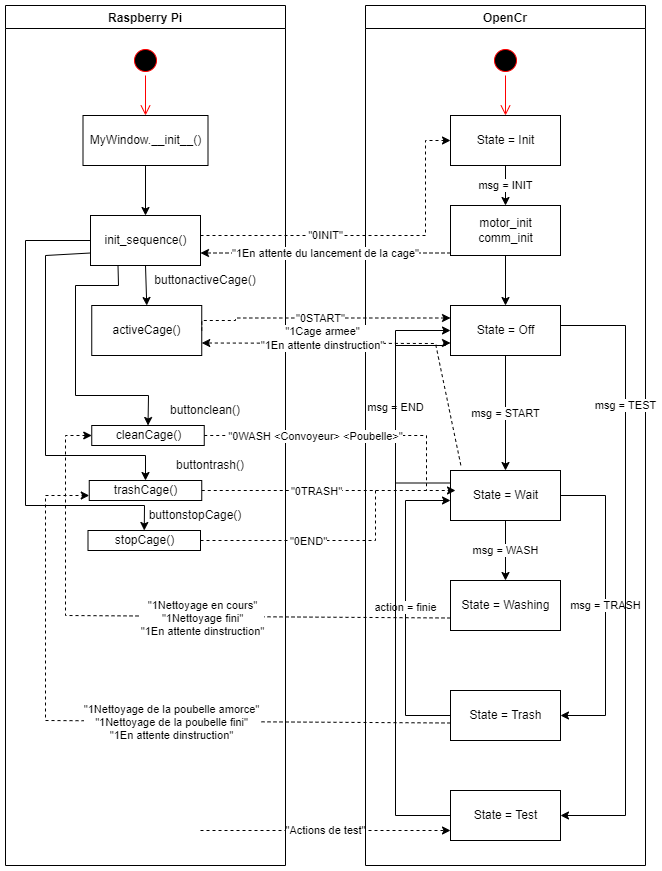

The diagram above was exported from draw.io. Its source (the exported page's mxGraphModel, read from the mxfile embedded in the PNG):
<mxGraphModel dx="1038" dy="649" grid="1" gridSize="10" guides="1" tooltips="1" connect="1" arrows="1" fold="1" page="1" pageScale="1" pageWidth="827" pageHeight="1169" math="0" shadow="0">
  <root>
    <mxCell id="0" />
    <mxCell id="1" parent="0" />
    <mxCell id="vHbKXuke-96wACuu0LiL-1" value="Raspberry Pi" style="swimlane;" parent="1" vertex="1">
      <mxGeometry x="40" y="80" width="280" height="860" as="geometry" />
    </mxCell>
    <mxCell id="vHbKXuke-96wACuu0LiL-4" value="" style="ellipse;html=1;shape=startState;fillColor=#000000;strokeColor=#ff0000;" parent="vHbKXuke-96wACuu0LiL-1" vertex="1">
      <mxGeometry x="125" y="40" width="30" height="30" as="geometry" />
    </mxCell>
    <mxCell id="vHbKXuke-96wACuu0LiL-5" value="" style="edgeStyle=orthogonalEdgeStyle;html=1;verticalAlign=bottom;endArrow=open;endSize=8;strokeColor=#ff0000;rounded=0;entryX=0.5;entryY=0;entryDx=0;entryDy=0;" parent="vHbKXuke-96wACuu0LiL-1" source="vHbKXuke-96wACuu0LiL-4" target="vHbKXuke-96wACuu0LiL-10" edge="1">
      <mxGeometry relative="1" as="geometry">
        <mxPoint x="140" y="130" as="targetPoint" />
      </mxGeometry>
    </mxCell>
    <mxCell id="vHbKXuke-96wACuu0LiL-27" value="" style="edgeStyle=orthogonalEdgeStyle;rounded=0;orthogonalLoop=1;jettySize=auto;html=1;" parent="vHbKXuke-96wACuu0LiL-1" source="vHbKXuke-96wACuu0LiL-10" target="vHbKXuke-96wACuu0LiL-26" edge="1">
      <mxGeometry relative="1" as="geometry" />
    </mxCell>
    <mxCell id="vHbKXuke-96wACuu0LiL-10" value="MyWindow.__init__()" style="html=1;" parent="vHbKXuke-96wACuu0LiL-1" vertex="1">
      <mxGeometry x="77.5" y="110" width="125" height="50" as="geometry" />
    </mxCell>
    <mxCell id="vHbKXuke-96wACuu0LiL-26" value="init_sequence()" style="html=1;" parent="vHbKXuke-96wACuu0LiL-1" vertex="1">
      <mxGeometry x="85" y="210" width="110" height="50" as="geometry" />
    </mxCell>
    <mxCell id="I7JI-b7XEYoDNMifhBmD-7" value="&quot;0INIT&quot;" style="edgeStyle=orthogonalEdgeStyle;rounded=0;orthogonalLoop=1;jettySize=auto;html=1;dashed=1;entryX=0;entryY=0.5;entryDx=0;entryDy=0;" parent="vHbKXuke-96wACuu0LiL-1" target="I7JI-b7XEYoDNMifhBmD-4" edge="1">
      <mxGeometry x="-0.2754" relative="1" as="geometry">
        <mxPoint x="445" y="282.5" as="targetPoint" />
        <Array as="points">
          <mxPoint x="420" y="230" />
          <mxPoint x="420" y="135" />
        </Array>
        <mxPoint x="195" y="230" as="sourcePoint" />
        <mxPoint as="offset" />
      </mxGeometry>
    </mxCell>
    <mxCell id="tH1-e-p9uClf6F6MP98_-1" value="activeCage()" style="html=1;" parent="vHbKXuke-96wACuu0LiL-1" vertex="1">
      <mxGeometry x="86.25" y="300" width="110" height="50" as="geometry" />
    </mxCell>
    <mxCell id="tH1-e-p9uClf6F6MP98_-2" value="cleanCage()" style="html=1;" parent="vHbKXuke-96wACuu0LiL-1" vertex="1">
      <mxGeometry x="86.25" y="420" width="112.5" height="20" as="geometry" />
    </mxCell>
    <mxCell id="tH1-e-p9uClf6F6MP98_-11" value="trashCage()" style="html=1;" parent="vHbKXuke-96wACuu0LiL-1" vertex="1">
      <mxGeometry x="83.75" y="475" width="112.5" height="20" as="geometry" />
    </mxCell>
    <mxCell id="tH1-e-p9uClf6F6MP98_-12" value="stopCage()" style="html=1;" parent="vHbKXuke-96wACuu0LiL-1" vertex="1">
      <mxGeometry x="82.5" y="525" width="112.5" height="20" as="geometry" />
    </mxCell>
    <mxCell id="tH1-e-p9uClf6F6MP98_-47" value="" style="endArrow=classic;html=1;rounded=0;exitX=0.5;exitY=1;exitDx=0;exitDy=0;entryX=0.5;entryY=0;entryDx=0;entryDy=0;" parent="vHbKXuke-96wACuu0LiL-1" source="vHbKXuke-96wACuu0LiL-26" target="tH1-e-p9uClf6F6MP98_-1" edge="1">
      <mxGeometry width="50" height="50" relative="1" as="geometry">
        <mxPoint x="220" y="290" as="sourcePoint" />
        <mxPoint x="270" y="240" as="targetPoint" />
      </mxGeometry>
    </mxCell>
    <mxCell id="tH1-e-p9uClf6F6MP98_-48" value="buttonactiveCage()" style="text;html=1;strokeColor=none;fillColor=none;align=center;verticalAlign=middle;whiteSpace=wrap;rounded=0;" parent="vHbKXuke-96wACuu0LiL-1" vertex="1">
      <mxGeometry x="150" y="260" width="100" height="30" as="geometry" />
    </mxCell>
    <mxCell id="tH1-e-p9uClf6F6MP98_-49" value="" style="endArrow=classic;html=1;rounded=0;entryX=0.5;entryY=0;entryDx=0;entryDy=0;exitX=0.25;exitY=1;exitDx=0;exitDy=0;" parent="vHbKXuke-96wACuu0LiL-1" source="vHbKXuke-96wACuu0LiL-26" target="tH1-e-p9uClf6F6MP98_-2" edge="1">
      <mxGeometry width="50" height="50" relative="1" as="geometry">
        <mxPoint x="220" y="290" as="sourcePoint" />
        <mxPoint x="270" y="240" as="targetPoint" />
        <Array as="points">
          <mxPoint x="113" y="280" />
          <mxPoint x="70" y="280" />
          <mxPoint x="70" y="390" />
          <mxPoint x="143" y="390" />
        </Array>
      </mxGeometry>
    </mxCell>
    <mxCell id="tH1-e-p9uClf6F6MP98_-51" value="buttonclean()" style="text;html=1;strokeColor=none;fillColor=none;align=center;verticalAlign=middle;whiteSpace=wrap;rounded=0;" parent="vHbKXuke-96wACuu0LiL-1" vertex="1">
      <mxGeometry x="150" y="390" width="100" height="30" as="geometry" />
    </mxCell>
    <mxCell id="tH1-e-p9uClf6F6MP98_-52" value="" style="endArrow=classic;html=1;rounded=0;entryX=0.5;entryY=0;entryDx=0;entryDy=0;exitX=0;exitY=0.75;exitDx=0;exitDy=0;" parent="vHbKXuke-96wACuu0LiL-1" source="vHbKXuke-96wACuu0LiL-26" target="tH1-e-p9uClf6F6MP98_-11" edge="1">
      <mxGeometry width="50" height="50" relative="1" as="geometry">
        <mxPoint x="70" y="240" as="sourcePoint" />
        <mxPoint x="270" y="330" as="targetPoint" />
        <Array as="points">
          <mxPoint x="40" y="250" />
          <mxPoint x="40" y="450" />
          <mxPoint x="140" y="450" />
        </Array>
      </mxGeometry>
    </mxCell>
    <mxCell id="tH1-e-p9uClf6F6MP98_-53" value="buttontrash()" style="text;html=1;strokeColor=none;fillColor=none;align=center;verticalAlign=middle;whiteSpace=wrap;rounded=0;" parent="vHbKXuke-96wACuu0LiL-1" vertex="1">
      <mxGeometry x="155" y="445" width="100" height="30" as="geometry" />
    </mxCell>
    <mxCell id="tH1-e-p9uClf6F6MP98_-54" value="" style="endArrow=classic;html=1;rounded=0;exitX=0;exitY=0.5;exitDx=0;exitDy=0;entryX=0.5;entryY=0;entryDx=0;entryDy=0;" parent="vHbKXuke-96wACuu0LiL-1" source="vHbKXuke-96wACuu0LiL-26" target="tH1-e-p9uClf6F6MP98_-12" edge="1">
      <mxGeometry width="50" height="50" relative="1" as="geometry">
        <mxPoint x="220" y="420" as="sourcePoint" />
        <mxPoint x="270" y="370" as="targetPoint" />
        <Array as="points">
          <mxPoint x="20" y="235" />
          <mxPoint x="20" y="500" />
          <mxPoint x="139" y="500" />
        </Array>
      </mxGeometry>
    </mxCell>
    <mxCell id="tH1-e-p9uClf6F6MP98_-55" value="buttonstopCage()" style="text;html=1;strokeColor=none;fillColor=none;align=center;verticalAlign=middle;whiteSpace=wrap;rounded=0;" parent="vHbKXuke-96wACuu0LiL-1" vertex="1">
      <mxGeometry x="140" y="495" width="100" height="30" as="geometry" />
    </mxCell>
    <mxCell id="vHbKXuke-96wACuu0LiL-3" value="OpenCr" style="swimlane;" parent="1" vertex="1">
      <mxGeometry x="400" y="80" width="280" height="860" as="geometry" />
    </mxCell>
    <mxCell id="vHbKXuke-96wACuu0LiL-6" value="" style="ellipse;html=1;shape=startState;fillColor=#000000;strokeColor=#ff0000;" parent="vHbKXuke-96wACuu0LiL-3" vertex="1">
      <mxGeometry x="125" y="40" width="30" height="30" as="geometry" />
    </mxCell>
    <mxCell id="vHbKXuke-96wACuu0LiL-7" value="" style="edgeStyle=orthogonalEdgeStyle;html=1;verticalAlign=bottom;endArrow=open;endSize=8;strokeColor=#ff0000;rounded=0;entryX=0.5;entryY=0;entryDx=0;entryDy=0;" parent="vHbKXuke-96wACuu0LiL-3" source="vHbKXuke-96wACuu0LiL-6" target="I7JI-b7XEYoDNMifhBmD-4" edge="1">
      <mxGeometry relative="1" as="geometry">
        <mxPoint x="140" y="100" as="targetPoint" />
      </mxGeometry>
    </mxCell>
    <mxCell id="vHbKXuke-96wACuu0LiL-15" value="" style="edgeStyle=orthogonalEdgeStyle;rounded=0;orthogonalLoop=1;jettySize=auto;html=1;entryX=0.5;entryY=0;entryDx=0;entryDy=0;" parent="vHbKXuke-96wACuu0LiL-3" source="vHbKXuke-96wACuu0LiL-8" target="vHbKXuke-96wACuu0LiL-9" edge="1">
      <mxGeometry relative="1" as="geometry" />
    </mxCell>
    <mxCell id="vHbKXuke-96wACuu0LiL-8" value="motor_init&lt;br&gt;comm_init" style="html=1;" parent="vHbKXuke-96wACuu0LiL-3" vertex="1">
      <mxGeometry x="85" y="200" width="110" height="50" as="geometry" />
    </mxCell>
    <mxCell id="vHbKXuke-96wACuu0LiL-16" value="msg = START" style="edgeStyle=orthogonalEdgeStyle;rounded=0;orthogonalLoop=1;jettySize=auto;html=1;entryX=0.5;entryY=0;entryDx=0;entryDy=0;exitX=0.5;exitY=1;exitDx=0;exitDy=0;" parent="vHbKXuke-96wACuu0LiL-3" source="vHbKXuke-96wACuu0LiL-9" target="vHbKXuke-96wACuu0LiL-12" edge="1">
      <mxGeometry relative="1" as="geometry">
        <mxPoint x="140" y="405" as="sourcePoint" />
      </mxGeometry>
    </mxCell>
    <mxCell id="vHbKXuke-96wACuu0LiL-9" value="State = Off" style="html=1;" parent="vHbKXuke-96wACuu0LiL-3" vertex="1">
      <mxGeometry x="85" y="300" width="110" height="50" as="geometry" />
    </mxCell>
    <mxCell id="vHbKXuke-96wACuu0LiL-17" value="msg = WASH" style="edgeStyle=orthogonalEdgeStyle;rounded=0;orthogonalLoop=1;jettySize=auto;html=1;entryX=0.5;entryY=0;entryDx=0;entryDy=0;" parent="vHbKXuke-96wACuu0LiL-3" source="vHbKXuke-96wACuu0LiL-12" target="vHbKXuke-96wACuu0LiL-13" edge="1">
      <mxGeometry relative="1" as="geometry" />
    </mxCell>
    <mxCell id="vHbKXuke-96wACuu0LiL-24" value="msg = END" style="edgeStyle=orthogonalEdgeStyle;rounded=0;orthogonalLoop=1;jettySize=auto;html=1;entryX=0;entryY=0.5;entryDx=0;entryDy=0;exitX=0;exitY=0.25;exitDx=0;exitDy=0;" parent="vHbKXuke-96wACuu0LiL-3" source="vHbKXuke-96wACuu0LiL-12" target="vHbKXuke-96wACuu0LiL-9" edge="1">
      <mxGeometry relative="1" as="geometry">
        <Array as="points">
          <mxPoint x="30" y="477" />
          <mxPoint x="30" y="325" />
        </Array>
      </mxGeometry>
    </mxCell>
    <mxCell id="vHbKXuke-96wACuu0LiL-12" value="State = Wait" style="html=1;" parent="vHbKXuke-96wACuu0LiL-3" vertex="1">
      <mxGeometry x="85" y="465" width="110" height="50" as="geometry" />
    </mxCell>
    <mxCell id="vHbKXuke-96wACuu0LiL-13" value="State = Washing" style="html=1;" parent="vHbKXuke-96wACuu0LiL-3" vertex="1">
      <mxGeometry x="85" y="575" width="110" height="50" as="geometry" />
    </mxCell>
    <mxCell id="vHbKXuke-96wACuu0LiL-23" value="action = finie" style="edgeStyle=orthogonalEdgeStyle;rounded=0;orthogonalLoop=1;jettySize=auto;html=1;" parent="vHbKXuke-96wACuu0LiL-3" source="vHbKXuke-96wACuu0LiL-14" edge="1">
      <mxGeometry relative="1" as="geometry">
        <mxPoint x="85" y="495" as="targetPoint" />
        <Array as="points">
          <mxPoint x="40" y="710" />
          <mxPoint x="40" y="495" />
        </Array>
      </mxGeometry>
    </mxCell>
    <mxCell id="vHbKXuke-96wACuu0LiL-14" value="State = Trash" style="html=1;" parent="vHbKXuke-96wACuu0LiL-3" vertex="1">
      <mxGeometry x="85" y="685" width="110" height="50" as="geometry" />
    </mxCell>
    <mxCell id="vHbKXuke-96wACuu0LiL-19" value="msg = TRASH" style="edgeStyle=orthogonalEdgeStyle;rounded=0;orthogonalLoop=1;jettySize=auto;html=1;entryX=1;entryY=0.5;entryDx=0;entryDy=0;" parent="vHbKXuke-96wACuu0LiL-3" source="vHbKXuke-96wACuu0LiL-12" target="vHbKXuke-96wACuu0LiL-14" edge="1">
      <mxGeometry relative="1" as="geometry">
        <mxPoint x="220" y="705" as="targetPoint" />
        <Array as="points">
          <mxPoint x="240" y="490" />
          <mxPoint x="240" y="710" />
        </Array>
      </mxGeometry>
    </mxCell>
    <mxCell id="I7JI-b7XEYoDNMifhBmD-6" value="msg = INIT" style="edgeStyle=orthogonalEdgeStyle;rounded=0;orthogonalLoop=1;jettySize=auto;html=1;" parent="vHbKXuke-96wACuu0LiL-3" source="I7JI-b7XEYoDNMifhBmD-4" target="vHbKXuke-96wACuu0LiL-8" edge="1">
      <mxGeometry relative="1" as="geometry" />
    </mxCell>
    <mxCell id="I7JI-b7XEYoDNMifhBmD-4" value="State = Init" style="html=1;" parent="vHbKXuke-96wACuu0LiL-3" vertex="1">
      <mxGeometry x="85" y="110" width="110" height="50" as="geometry" />
    </mxCell>
    <mxCell id="I7JI-b7XEYoDNMifhBmD-12" style="edgeStyle=orthogonalEdgeStyle;rounded=0;orthogonalLoop=1;jettySize=auto;html=1;entryX=0;entryY=0.75;entryDx=0;entryDy=0;labelBackgroundColor=none;" parent="vHbKXuke-96wACuu0LiL-3" source="I7JI-b7XEYoDNMifhBmD-9" target="vHbKXuke-96wACuu0LiL-9" edge="1">
      <mxGeometry relative="1" as="geometry">
        <Array as="points">
          <mxPoint x="30" y="810" />
          <mxPoint x="30" y="340" />
          <mxPoint x="80" y="340" />
          <mxPoint x="80" y="338" />
        </Array>
        <mxPoint x="85" y="380" as="targetPoint" />
      </mxGeometry>
    </mxCell>
    <mxCell id="I7JI-b7XEYoDNMifhBmD-9" value="State = Test" style="html=1;" parent="vHbKXuke-96wACuu0LiL-3" vertex="1">
      <mxGeometry x="85" y="785" width="110" height="50" as="geometry" />
    </mxCell>
    <mxCell id="I7JI-b7XEYoDNMifhBmD-10" value="msg = TEST" style="edgeStyle=orthogonalEdgeStyle;rounded=0;orthogonalLoop=1;jettySize=auto;html=1;entryX=1;entryY=0.5;entryDx=0;entryDy=0;" parent="vHbKXuke-96wACuu0LiL-3" target="I7JI-b7XEYoDNMifhBmD-9" edge="1">
      <mxGeometry x="-0.5312" relative="1" as="geometry">
        <mxPoint x="195" y="320" as="sourcePoint" />
        <mxPoint x="150" y="475" as="targetPoint" />
        <Array as="points">
          <mxPoint x="195" y="320" />
          <mxPoint x="260" y="320" />
          <mxPoint x="260" y="810" />
        </Array>
        <mxPoint as="offset" />
      </mxGeometry>
    </mxCell>
    <mxCell id="vHbKXuke-96wACuu0LiL-28" value="&quot;0START&quot;" style="edgeStyle=orthogonalEdgeStyle;rounded=0;orthogonalLoop=1;jettySize=auto;html=1;dashed=1;entryX=0;entryY=0.25;entryDx=0;entryDy=0;exitX=1;exitY=0.5;exitDx=0;exitDy=0;" parent="1" source="tH1-e-p9uClf6F6MP98_-1" target="vHbKXuke-96wACuu0LiL-9" edge="1">
      <mxGeometry relative="1" as="geometry">
        <mxPoint x="485" y="325" as="targetPoint" />
        <Array as="points">
          <mxPoint x="270" y="395" />
          <mxPoint x="270" y="393" />
        </Array>
        <mxPoint x="240" y="393" as="sourcePoint" />
      </mxGeometry>
    </mxCell>
    <mxCell id="I7JI-b7XEYoDNMifhBmD-14" value="&quot;Actions de test&quot;" style="edgeStyle=orthogonalEdgeStyle;rounded=0;orthogonalLoop=1;jettySize=auto;html=1;dashed=1;labelBackgroundColor=default;" parent="1" edge="1">
      <mxGeometry relative="1" as="geometry">
        <mxPoint x="485" y="905" as="targetPoint" />
        <Array as="points">
          <mxPoint x="420" y="905" />
          <mxPoint x="420" y="905" />
        </Array>
        <mxPoint x="235" y="905" as="sourcePoint" />
        <mxPoint as="offset" />
      </mxGeometry>
    </mxCell>
    <mxCell id="I7JI-b7XEYoDNMifhBmD-15" value="&quot;1En attente du lancement de la cage&quot;" style="edgeStyle=orthogonalEdgeStyle;rounded=0;orthogonalLoop=1;jettySize=auto;html=1;entryX=1;entryY=0.75;entryDx=0;entryDy=0;labelBackgroundColor=default;dashed=1;" parent="1" source="vHbKXuke-96wACuu0LiL-8" target="vHbKXuke-96wACuu0LiL-26" edge="1">
      <mxGeometry relative="1" as="geometry">
        <Array as="points">
          <mxPoint x="360" y="328" />
        </Array>
      </mxGeometry>
    </mxCell>
    <mxCell id="tH1-e-p9uClf6F6MP98_-18" value="" style="endArrow=none;html=1;rounded=0;dashed=1;exitX=1;exitY=0.5;exitDx=0;exitDy=0;" parent="1" source="tH1-e-p9uClf6F6MP98_-2" edge="1">
      <mxGeometry width="50" height="50" relative="1" as="geometry">
        <mxPoint x="241" y="525" as="sourcePoint" />
        <mxPoint x="461" y="565" as="targetPoint" />
        <Array as="points">
          <mxPoint x="461" y="510" />
        </Array>
      </mxGeometry>
    </mxCell>
    <mxCell id="tH1-e-p9uClf6F6MP98_-19" value="&quot;0WASH &amp;lt;Convoyeur&amp;gt; &amp;lt;Poubelle&amp;gt;&quot;" style="edgeLabel;html=1;align=center;verticalAlign=middle;resizable=0;points=[];" parent="tH1-e-p9uClf6F6MP98_-18" vertex="1" connectable="0">
      <mxGeometry x="0.1965" y="-1" relative="1" as="geometry">
        <mxPoint x="-55" y="-1" as="offset" />
      </mxGeometry>
    </mxCell>
    <mxCell id="tH1-e-p9uClf6F6MP98_-20" value="" style="endArrow=classic;html=1;rounded=0;dashed=1;exitX=1;exitY=0.5;exitDx=0;exitDy=0;" parent="1" source="tH1-e-p9uClf6F6MP98_-11" edge="1">
      <mxGeometry width="50" height="50" relative="1" as="geometry">
        <mxPoint x="380" y="575" as="sourcePoint" />
        <mxPoint x="490" y="565" as="targetPoint" />
      </mxGeometry>
    </mxCell>
    <mxCell id="tH1-e-p9uClf6F6MP98_-22" value="&quot;0TRASH&quot;" style="edgeLabel;html=1;align=center;verticalAlign=middle;resizable=0;points=[];" parent="tH1-e-p9uClf6F6MP98_-20" vertex="1" connectable="0">
      <mxGeometry x="-0.0824" y="-1" relative="1" as="geometry">
        <mxPoint x="-2" y="-1" as="offset" />
      </mxGeometry>
    </mxCell>
    <mxCell id="tH1-e-p9uClf6F6MP98_-23" value="" style="endArrow=none;html=1;rounded=0;dashed=1;exitX=1;exitY=0.5;exitDx=0;exitDy=0;" parent="1" source="tH1-e-p9uClf6F6MP98_-12" edge="1">
      <mxGeometry width="50" height="50" relative="1" as="geometry">
        <mxPoint x="380" y="575" as="sourcePoint" />
        <mxPoint x="410" y="565" as="targetPoint" />
        <Array as="points">
          <mxPoint x="410" y="615" />
        </Array>
      </mxGeometry>
    </mxCell>
    <mxCell id="tH1-e-p9uClf6F6MP98_-24" value="&quot;0END&quot;" style="edgeLabel;html=1;align=center;verticalAlign=middle;resizable=0;points=[];" parent="tH1-e-p9uClf6F6MP98_-23" vertex="1" connectable="0">
      <mxGeometry x="-0.3042" y="-1" relative="1" as="geometry">
        <mxPoint x="29" y="-1" as="offset" />
      </mxGeometry>
    </mxCell>
    <mxCell id="tH1-e-p9uClf6F6MP98_-25" value="" style="endArrow=classic;html=1;rounded=0;dashed=1;exitX=0.094;exitY=-0.105;exitDx=0;exitDy=0;endFill=1;entryX=1;entryY=0.75;entryDx=0;entryDy=0;exitPerimeter=0;" parent="1" source="vHbKXuke-96wACuu0LiL-12" target="tH1-e-p9uClf6F6MP98_-1" edge="1">
      <mxGeometry width="50" height="50" relative="1" as="geometry">
        <mxPoint x="490" y="490" as="sourcePoint" />
        <mxPoint x="380" y="380" as="targetPoint" />
        <Array as="points">
          <mxPoint x="470" y="418" />
        </Array>
      </mxGeometry>
    </mxCell>
    <mxCell id="tH1-e-p9uClf6F6MP98_-26" value="&quot;1Cage armee&quot;&lt;br&gt;&quot;1En attente dinstruction&quot;" style="edgeLabel;html=1;align=center;verticalAlign=middle;resizable=0;points=[];" parent="tH1-e-p9uClf6F6MP98_-25" vertex="1" connectable="0">
      <mxGeometry x="-0.3712" y="-1" relative="1" as="geometry">
        <mxPoint x="-117" y="-16" as="offset" />
      </mxGeometry>
    </mxCell>
    <mxCell id="tH1-e-p9uClf6F6MP98_-42" value="" style="endArrow=classic;html=1;rounded=0;dashed=1;entryX=0;entryY=0.5;entryDx=0;entryDy=0;exitX=0;exitY=0.75;exitDx=0;exitDy=0;endFill=1;" parent="1" source="vHbKXuke-96wACuu0LiL-13" target="tH1-e-p9uClf6F6MP98_-2" edge="1">
      <mxGeometry width="50" height="50" relative="1" as="geometry">
        <mxPoint x="260" y="600" as="sourcePoint" />
        <mxPoint x="310" y="550" as="targetPoint" />
        <Array as="points">
          <mxPoint x="100" y="690" />
          <mxPoint x="100" y="510" />
        </Array>
      </mxGeometry>
    </mxCell>
    <mxCell id="tH1-e-p9uClf6F6MP98_-44" value="&quot;1Nettoyage en cours&quot;&lt;br&gt;&quot;1Nettoyage fini&quot;&lt;br&gt;&quot;1En attente dinstruction&quot;" style="edgeLabel;html=1;align=center;verticalAlign=middle;resizable=0;points=[];" parent="tH1-e-p9uClf6F6MP98_-42" vertex="1" connectable="0">
      <mxGeometry x="-0.2517" y="1" relative="1" as="geometry">
        <mxPoint x="-27" as="offset" />
      </mxGeometry>
    </mxCell>
    <mxCell id="tH1-e-p9uClf6F6MP98_-45" value="" style="endArrow=classic;html=1;rounded=0;dashed=1;entryX=0;entryY=0.75;entryDx=0;entryDy=0;exitX=0;exitY=0.75;exitDx=0;exitDy=0;endFill=1;" parent="1" target="tH1-e-p9uClf6F6MP98_-11" edge="1">
      <mxGeometry width="50" height="50" relative="1" as="geometry">
        <mxPoint x="485" y="797.5" as="sourcePoint" />
        <mxPoint x="123.75" y="630" as="targetPoint" />
        <Array as="points">
          <mxPoint x="80" y="795" />
          <mxPoint x="80" y="710" />
          <mxPoint x="80" y="570" />
        </Array>
      </mxGeometry>
    </mxCell>
    <mxCell id="tH1-e-p9uClf6F6MP98_-46" value="&quot;1Nettoyage de la poubelle amorce&quot;&lt;br&gt;&quot;1Nettoyage de la poubelle fini&quot;&lt;br&gt;&quot;1En attente dinstruction&quot;" style="edgeLabel;html=1;align=center;verticalAlign=middle;resizable=0;points=[];" parent="tH1-e-p9uClf6F6MP98_-45" vertex="1" connectable="0">
      <mxGeometry x="-0.2517" y="1" relative="1" as="geometry">
        <mxPoint x="-27" as="offset" />
      </mxGeometry>
    </mxCell>
  </root>
</mxGraphModel>